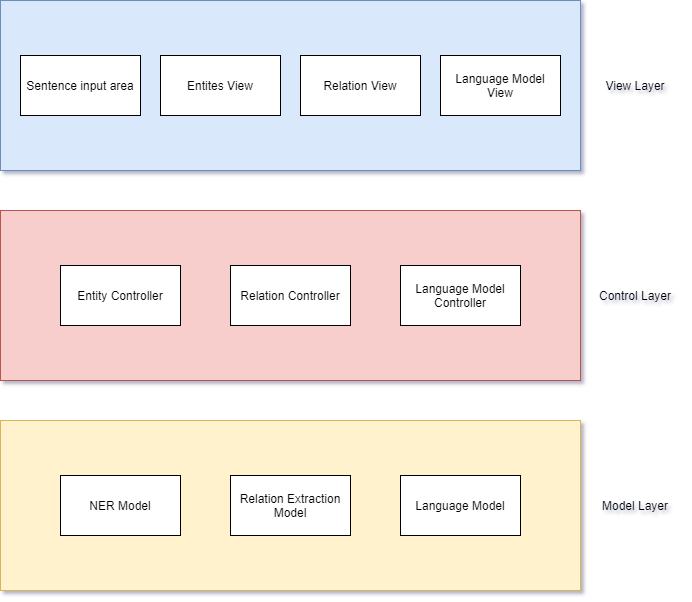

The diagram above was exported from draw.io. Its source (the exported page's mxGraphModel, read from the mxfile embedded in the PNG):
<mxGraphModel dx="1422" dy="826" grid="1" gridSize="10" guides="1" tooltips="1" connect="1" arrows="1" fold="1" page="1" pageScale="1" pageWidth="827" pageHeight="1169" math="0" shadow="0">
  <root>
    <mxCell id="0" />
    <mxCell id="1" parent="0" />
    <mxCell id="H6XMim5Lw1iDQckH1X90-1" value="" style="rounded=0;whiteSpace=wrap;html=1;fillColor=#dae8fc;strokeColor=#6c8ebf;" vertex="1" parent="1">
      <mxGeometry x="140" y="140" width="580" height="170" as="geometry" />
    </mxCell>
    <mxCell id="H6XMim5Lw1iDQckH1X90-2" value="" style="rounded=0;whiteSpace=wrap;html=1;fillColor=#f8cecc;strokeColor=#b85450;" vertex="1" parent="1">
      <mxGeometry x="140" y="350" width="580" height="170" as="geometry" />
    </mxCell>
    <mxCell id="H6XMim5Lw1iDQckH1X90-3" value="" style="rounded=0;whiteSpace=wrap;html=1;fillColor=#fff2cc;strokeColor=#d6b656;" vertex="1" parent="1">
      <mxGeometry x="140" y="560" width="580" height="170" as="geometry" />
    </mxCell>
    <mxCell id="H6XMim5Lw1iDQckH1X90-4" value="View Layer" style="text;html=1;strokeColor=none;fillColor=none;align=center;verticalAlign=middle;whiteSpace=wrap;rounded=0;" vertex="1" parent="1">
      <mxGeometry x="730" y="215" width="90" height="20" as="geometry" />
    </mxCell>
    <mxCell id="H6XMim5Lw1iDQckH1X90-5" value="Control Layer" style="text;html=1;strokeColor=none;fillColor=none;align=center;verticalAlign=middle;whiteSpace=wrap;rounded=0;" vertex="1" parent="1">
      <mxGeometry x="730" y="425" width="90" height="20" as="geometry" />
    </mxCell>
    <mxCell id="H6XMim5Lw1iDQckH1X90-6" value="Model Layer" style="text;html=1;strokeColor=none;fillColor=none;align=center;verticalAlign=middle;whiteSpace=wrap;rounded=0;" vertex="1" parent="1">
      <mxGeometry x="730" y="635" width="90" height="20" as="geometry" />
    </mxCell>
    <mxCell id="H6XMim5Lw1iDQckH1X90-7" value="Sentence input area" style="rounded=0;whiteSpace=wrap;html=1;" vertex="1" parent="1">
      <mxGeometry x="160" y="195" width="120" height="60" as="geometry" />
    </mxCell>
    <mxCell id="H6XMim5Lw1iDQckH1X90-8" value="Entites View" style="rounded=0;whiteSpace=wrap;html=1;" vertex="1" parent="1">
      <mxGeometry x="300" y="195" width="120" height="60" as="geometry" />
    </mxCell>
    <mxCell id="H6XMim5Lw1iDQckH1X90-9" value="Relation View" style="rounded=0;whiteSpace=wrap;html=1;" vertex="1" parent="1">
      <mxGeometry x="440" y="195" width="120" height="60" as="geometry" />
    </mxCell>
    <mxCell id="H6XMim5Lw1iDQckH1X90-10" value="Language Model View" style="rounded=0;whiteSpace=wrap;html=1;" vertex="1" parent="1">
      <mxGeometry x="580" y="195" width="120" height="60" as="geometry" />
    </mxCell>
    <mxCell id="H6XMim5Lw1iDQckH1X90-11" value="Entity Controller" style="rounded=0;whiteSpace=wrap;html=1;" vertex="1" parent="1">
      <mxGeometry x="200" y="405" width="120" height="60" as="geometry" />
    </mxCell>
    <mxCell id="H6XMim5Lw1iDQckH1X90-12" value="Language Model Controller" style="rounded=0;whiteSpace=wrap;html=1;" vertex="1" parent="1">
      <mxGeometry x="540" y="405" width="120" height="60" as="geometry" />
    </mxCell>
    <mxCell id="H6XMim5Lw1iDQckH1X90-13" value="Relation Controller" style="rounded=0;whiteSpace=wrap;html=1;" vertex="1" parent="1">
      <mxGeometry x="370" y="405" width="120" height="60" as="geometry" />
    </mxCell>
    <mxCell id="H6XMim5Lw1iDQckH1X90-14" value="NER Model" style="rounded=0;whiteSpace=wrap;html=1;" vertex="1" parent="1">
      <mxGeometry x="200" y="615" width="120" height="60" as="geometry" />
    </mxCell>
    <mxCell id="H6XMim5Lw1iDQckH1X90-15" value="Relation Extraction Model" style="rounded=0;whiteSpace=wrap;html=1;" vertex="1" parent="1">
      <mxGeometry x="370" y="615" width="120" height="60" as="geometry" />
    </mxCell>
    <mxCell id="H6XMim5Lw1iDQckH1X90-16" value="Language Model" style="rounded=0;whiteSpace=wrap;html=1;" vertex="1" parent="1">
      <mxGeometry x="540" y="615" width="120" height="60" as="geometry" />
    </mxCell>
  </root>
</mxGraphModel>